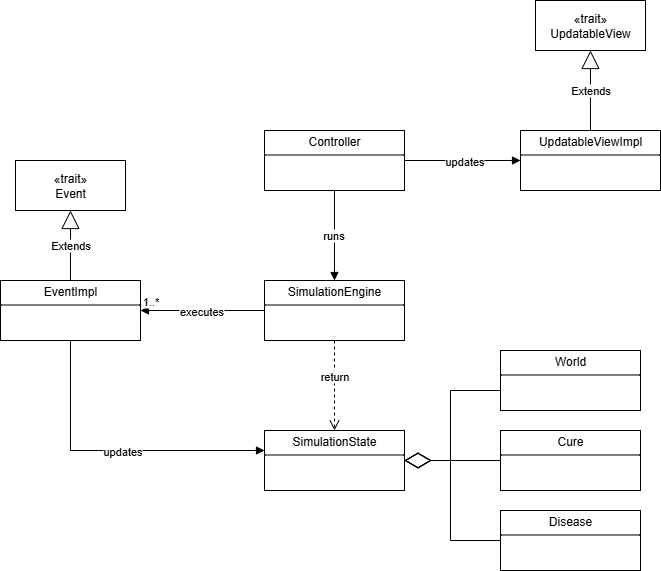

The diagram above was exported from draw.io. Its source (the exported page's mxGraphModel, read from the mxfile embedded in the PNG):
<mxGraphModel dx="1426" dy="789" grid="1" gridSize="10" guides="1" tooltips="1" connect="1" arrows="1" fold="1" page="1" pageScale="1" pageWidth="827" pageHeight="1169" math="0" shadow="0">
  <root>
    <mxCell id="WIyWlLk6GJQsqaUBKTNV-0" />
    <mxCell id="WIyWlLk6GJQsqaUBKTNV-1" parent="WIyWlLk6GJQsqaUBKTNV-0" />
    <mxCell id="XWK5cqgKH0D1dJ26Df2Y-35" value="&lt;p style=&quot;margin:0px;margin-top:4px;text-align:center;&quot;&gt;Controller&lt;/p&gt;&lt;hr size=&quot;1&quot; style=&quot;border-style:solid;&quot;&gt;&lt;div style=&quot;height:2px;&quot;&gt;&lt;/div&gt;" style="verticalAlign=top;align=left;overflow=fill;html=1;whiteSpace=wrap;" parent="WIyWlLk6GJQsqaUBKTNV-1" vertex="1">
      <mxGeometry x="344" y="170" width="140" height="60" as="geometry" />
    </mxCell>
    <mxCell id="XWK5cqgKH0D1dJ26Df2Y-36" value="&lt;p style=&quot;margin:0px;margin-top:4px;text-align:center;&quot;&gt;SimulationEngine&lt;/p&gt;&lt;hr size=&quot;1&quot; style=&quot;border-style:solid;&quot;&gt;&lt;div style=&quot;height:2px;&quot;&gt;&lt;/div&gt;" style="verticalAlign=top;align=left;overflow=fill;html=1;whiteSpace=wrap;" parent="WIyWlLk6GJQsqaUBKTNV-1" vertex="1">
      <mxGeometry x="344" y="320" width="140" height="60" as="geometry" />
    </mxCell>
    <mxCell id="XWK5cqgKH0D1dJ26Df2Y-38" value="&lt;p style=&quot;margin:0px;margin-top:4px;text-align:center;&quot;&gt;SimulationState&lt;/p&gt;&lt;hr size=&quot;1&quot; style=&quot;border-style:solid;&quot;&gt;&lt;div style=&quot;height:2px;&quot;&gt;&lt;/div&gt;" style="verticalAlign=top;align=left;overflow=fill;html=1;whiteSpace=wrap;" parent="WIyWlLk6GJQsqaUBKTNV-1" vertex="1">
      <mxGeometry x="344" y="470" width="140" height="60" as="geometry" />
    </mxCell>
    <mxCell id="XWK5cqgKH0D1dJ26Df2Y-42" value="«trait»&lt;br&gt;Event" style="html=1;whiteSpace=wrap;" parent="WIyWlLk6GJQsqaUBKTNV-1" vertex="1">
      <mxGeometry x="95" y="200" width="110" height="50" as="geometry" />
    </mxCell>
    <mxCell id="XWK5cqgKH0D1dJ26Df2Y-43" value="«trait»&lt;br&gt;UpdatableView" style="html=1;whiteSpace=wrap;" parent="WIyWlLk6GJQsqaUBKTNV-1" vertex="1">
      <mxGeometry x="615" y="40" width="110" height="50" as="geometry" />
    </mxCell>
    <mxCell id="XWK5cqgKH0D1dJ26Df2Y-44" value="&lt;p style=&quot;margin:0px;margin-top:4px;text-align:center;&quot;&gt;UpdatableViewImpl&lt;/p&gt;&lt;hr size=&quot;1&quot; style=&quot;border-style:solid;&quot;&gt;&lt;div style=&quot;height:2px;&quot;&gt;&lt;/div&gt;" style="verticalAlign=top;align=left;overflow=fill;html=1;whiteSpace=wrap;" parent="WIyWlLk6GJQsqaUBKTNV-1" vertex="1">
      <mxGeometry x="600" y="170" width="140" height="60" as="geometry" />
    </mxCell>
    <mxCell id="XWK5cqgKH0D1dJ26Df2Y-45" value="&lt;p style=&quot;margin:0px;margin-top:4px;text-align:center;&quot;&gt;EventImpl&lt;/p&gt;&lt;hr size=&quot;1&quot; style=&quot;border-style:solid;&quot;&gt;&lt;div style=&quot;height:2px;&quot;&gt;&lt;/div&gt;" style="verticalAlign=top;align=left;overflow=fill;html=1;whiteSpace=wrap;" parent="WIyWlLk6GJQsqaUBKTNV-1" vertex="1">
      <mxGeometry x="80" y="320" width="140" height="60" as="geometry" />
    </mxCell>
    <mxCell id="XWK5cqgKH0D1dJ26Df2Y-48" value="Extends" style="endArrow=block;endSize=16;endFill=0;html=1;rounded=0;" parent="WIyWlLk6GJQsqaUBKTNV-1" source="XWK5cqgKH0D1dJ26Df2Y-45" target="XWK5cqgKH0D1dJ26Df2Y-42" edge="1">
      <mxGeometry width="160" relative="1" as="geometry">
        <mxPoint x="330" y="340" as="sourcePoint" />
        <mxPoint x="490" y="340" as="targetPoint" />
      </mxGeometry>
    </mxCell>
    <mxCell id="XWK5cqgKH0D1dJ26Df2Y-49" value="Extends" style="endArrow=block;endSize=16;endFill=0;html=1;rounded=0;" parent="WIyWlLk6GJQsqaUBKTNV-1" source="XWK5cqgKH0D1dJ26Df2Y-44" target="XWK5cqgKH0D1dJ26Df2Y-43" edge="1">
      <mxGeometry width="160" relative="1" as="geometry">
        <mxPoint x="660" y="380" as="sourcePoint" />
        <mxPoint x="660" y="330" as="targetPoint" />
      </mxGeometry>
    </mxCell>
    <mxCell id="XWK5cqgKH0D1dJ26Df2Y-53" value="" style="endArrow=block;endFill=1;html=1;edgeStyle=orthogonalEdgeStyle;align=left;verticalAlign=top;rounded=0;" parent="WIyWlLk6GJQsqaUBKTNV-1" source="XWK5cqgKH0D1dJ26Df2Y-45" target="XWK5cqgKH0D1dJ26Df2Y-38" edge="1">
      <mxGeometry x="-1" relative="1" as="geometry">
        <mxPoint x="330" y="340" as="sourcePoint" />
        <mxPoint x="490" y="340" as="targetPoint" />
        <Array as="points">
          <mxPoint x="150" y="490" />
        </Array>
      </mxGeometry>
    </mxCell>
    <mxCell id="XWK5cqgKH0D1dJ26Df2Y-55" value="updates" style="edgeLabel;html=1;align=center;verticalAlign=middle;resizable=0;points=[];" parent="XWK5cqgKH0D1dJ26Df2Y-53" vertex="1" connectable="0">
      <mxGeometry x="-0.1206" relative="1" as="geometry">
        <mxPoint x="27" as="offset" />
      </mxGeometry>
    </mxCell>
    <mxCell id="XWK5cqgKH0D1dJ26Df2Y-60" value="" style="endArrow=block;endFill=1;html=1;edgeStyle=orthogonalEdgeStyle;align=left;verticalAlign=top;rounded=0;" parent="WIyWlLk6GJQsqaUBKTNV-1" source="XWK5cqgKH0D1dJ26Df2Y-36" target="XWK5cqgKH0D1dJ26Df2Y-45" edge="1">
      <mxGeometry x="0.0323" y="-10" relative="1" as="geometry">
        <mxPoint x="330" y="340" as="sourcePoint" />
        <mxPoint x="490" y="340" as="targetPoint" />
        <mxPoint as="offset" />
      </mxGeometry>
    </mxCell>
    <mxCell id="XWK5cqgKH0D1dJ26Df2Y-62" value="1..*" style="edgeLabel;html=1;align=center;verticalAlign=middle;resizable=0;points=[];" parent="XWK5cqgKH0D1dJ26Df2Y-60" vertex="1" connectable="0">
      <mxGeometry x="0.5242" y="1" relative="1" as="geometry">
        <mxPoint x="-20" y="-11" as="offset" />
      </mxGeometry>
    </mxCell>
    <mxCell id="XWK5cqgKH0D1dJ26Df2Y-63" value="executes" style="edgeLabel;html=1;align=center;verticalAlign=middle;resizable=0;points=[];" parent="XWK5cqgKH0D1dJ26Df2Y-60" vertex="1" connectable="0">
      <mxGeometry x="0.1478" relative="1" as="geometry">
        <mxPoint x="7" as="offset" />
      </mxGeometry>
    </mxCell>
    <mxCell id="XWK5cqgKH0D1dJ26Df2Y-66" value="" style="endArrow=block;endFill=1;html=1;edgeStyle=orthogonalEdgeStyle;align=left;verticalAlign=top;rounded=0;" parent="WIyWlLk6GJQsqaUBKTNV-1" source="XWK5cqgKH0D1dJ26Df2Y-35" target="XWK5cqgKH0D1dJ26Df2Y-44" edge="1">
      <mxGeometry x="-0.7241" y="-20" relative="1" as="geometry">
        <mxPoint x="330" y="260" as="sourcePoint" />
        <mxPoint x="490" y="260" as="targetPoint" />
        <mxPoint as="offset" />
      </mxGeometry>
    </mxCell>
    <mxCell id="XWK5cqgKH0D1dJ26Df2Y-68" value="updates" style="edgeLabel;html=1;align=center;verticalAlign=middle;resizable=0;points=[];" parent="XWK5cqgKH0D1dJ26Df2Y-66" vertex="1" connectable="0">
      <mxGeometry x="0.0144" y="-2" relative="1" as="geometry">
        <mxPoint y="-2" as="offset" />
      </mxGeometry>
    </mxCell>
    <mxCell id="XWK5cqgKH0D1dJ26Df2Y-69" value="" style="endArrow=block;endFill=1;html=1;edgeStyle=orthogonalEdgeStyle;align=left;verticalAlign=top;rounded=0;" parent="WIyWlLk6GJQsqaUBKTNV-1" source="XWK5cqgKH0D1dJ26Df2Y-35" target="XWK5cqgKH0D1dJ26Df2Y-36" edge="1">
      <mxGeometry x="-0.7241" y="-20" relative="1" as="geometry">
        <mxPoint x="520" y="290" as="sourcePoint" />
        <mxPoint x="636" y="290" as="targetPoint" />
        <mxPoint as="offset" />
      </mxGeometry>
    </mxCell>
    <mxCell id="XWK5cqgKH0D1dJ26Df2Y-70" value="runs" style="edgeLabel;html=1;align=center;verticalAlign=middle;resizable=0;points=[];" parent="XWK5cqgKH0D1dJ26Df2Y-69" vertex="1" connectable="0">
      <mxGeometry x="0.0144" y="-2" relative="1" as="geometry">
        <mxPoint y="-2" as="offset" />
      </mxGeometry>
    </mxCell>
    <mxCell id="XWK5cqgKH0D1dJ26Df2Y-71" value="return" style="html=1;verticalAlign=bottom;endArrow=open;dashed=1;endSize=8;curved=0;rounded=0;" parent="WIyWlLk6GJQsqaUBKTNV-1" source="XWK5cqgKH0D1dJ26Df2Y-36" target="XWK5cqgKH0D1dJ26Df2Y-38" edge="1">
      <mxGeometry relative="1" as="geometry">
        <mxPoint x="450" y="260" as="sourcePoint" />
        <mxPoint x="370" y="260" as="targetPoint" />
      </mxGeometry>
    </mxCell>
    <mxCell id="XWK5cqgKH0D1dJ26Df2Y-72" value="" style="endArrow=diamondThin;endFill=0;endSize=24;html=1;rounded=0;edgeStyle=orthogonalEdgeStyle;" parent="WIyWlLk6GJQsqaUBKTNV-1" source="XWK5cqgKH0D1dJ26Df2Y-73" target="XWK5cqgKH0D1dJ26Df2Y-38" edge="1">
      <mxGeometry width="160" relative="1" as="geometry">
        <mxPoint x="550" y="500" as="sourcePoint" />
        <mxPoint x="490" y="590" as="targetPoint" />
        <Array as="points">
          <mxPoint x="530" y="430" />
          <mxPoint x="530" y="500" />
        </Array>
      </mxGeometry>
    </mxCell>
    <mxCell id="XWK5cqgKH0D1dJ26Df2Y-73" value="&lt;p style=&quot;margin:0px;margin-top:4px;text-align:center;&quot;&gt;World&lt;/p&gt;&lt;hr size=&quot;1&quot; style=&quot;border-style:solid;&quot;&gt;&lt;div style=&quot;height:2px;&quot;&gt;&lt;/div&gt;" style="verticalAlign=top;align=left;overflow=fill;html=1;whiteSpace=wrap;" parent="WIyWlLk6GJQsqaUBKTNV-1" vertex="1">
      <mxGeometry x="580" y="390" width="140" height="60" as="geometry" />
    </mxCell>
    <mxCell id="XWK5cqgKH0D1dJ26Df2Y-74" value="&lt;p style=&quot;margin:0px;margin-top:4px;text-align:center;&quot;&gt;Cure&lt;/p&gt;&lt;hr size=&quot;1&quot; style=&quot;border-style:solid;&quot;&gt;&lt;div style=&quot;height:2px;&quot;&gt;&lt;/div&gt;" style="verticalAlign=top;align=left;overflow=fill;html=1;whiteSpace=wrap;" parent="WIyWlLk6GJQsqaUBKTNV-1" vertex="1">
      <mxGeometry x="580" y="470" width="140" height="60" as="geometry" />
    </mxCell>
    <mxCell id="XWK5cqgKH0D1dJ26Df2Y-75" value="&lt;p style=&quot;margin:0px;margin-top:4px;text-align:center;&quot;&gt;Disease&lt;/p&gt;&lt;hr size=&quot;1&quot; style=&quot;border-style:solid;&quot;&gt;&lt;div style=&quot;height:2px;&quot;&gt;&lt;/div&gt;" style="verticalAlign=top;align=left;overflow=fill;html=1;whiteSpace=wrap;" parent="WIyWlLk6GJQsqaUBKTNV-1" vertex="1">
      <mxGeometry x="580" y="550" width="140" height="60" as="geometry" />
    </mxCell>
    <mxCell id="XWK5cqgKH0D1dJ26Df2Y-79" value="" style="endArrow=diamondThin;endFill=0;endSize=24;html=1;rounded=0;edgeStyle=orthogonalEdgeStyle;" parent="WIyWlLk6GJQsqaUBKTNV-1" source="XWK5cqgKH0D1dJ26Df2Y-74" target="XWK5cqgKH0D1dJ26Df2Y-38" edge="1">
      <mxGeometry width="160" relative="1" as="geometry">
        <mxPoint x="330" y="510" as="sourcePoint" />
        <mxPoint x="490" y="510" as="targetPoint" />
      </mxGeometry>
    </mxCell>
    <mxCell id="XWK5cqgKH0D1dJ26Df2Y-82" value="" style="endArrow=diamondThin;endFill=0;endSize=24;html=1;rounded=0;edgeStyle=orthogonalEdgeStyle;" parent="WIyWlLk6GJQsqaUBKTNV-1" source="XWK5cqgKH0D1dJ26Df2Y-75" target="XWK5cqgKH0D1dJ26Df2Y-38" edge="1">
      <mxGeometry width="160" relative="1" as="geometry">
        <mxPoint x="616" y="580" as="sourcePoint" />
        <mxPoint x="520" y="580" as="targetPoint" />
        <Array as="points">
          <mxPoint x="530" y="580" />
          <mxPoint x="530" y="500" />
        </Array>
      </mxGeometry>
    </mxCell>
  </root>
</mxGraphModel>